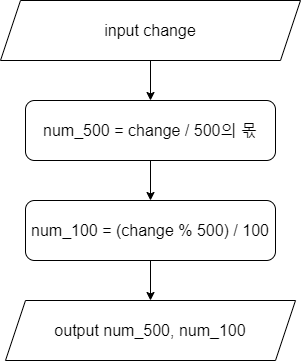

The diagram above was exported from draw.io. Its source (the exported page's mxGraphModel, read from the mxfile embedded in the PNG):
<mxGraphModel dx="1434" dy="738" grid="1" gridSize="10" guides="1" tooltips="1" connect="1" arrows="1" fold="1" page="1" pageScale="1" pageWidth="827" pageHeight="1169" math="0" shadow="0">
  <root>
    <mxCell id="0" />
    <mxCell id="1" parent="0" />
    <mxCell id="CIrCnMq5fCwJ7Aqwe67M-6" value="" style="edgeStyle=orthogonalEdgeStyle;rounded=0;orthogonalLoop=1;jettySize=auto;html=1;fontFamily=Helvetica;fontSize=16;fontColor=default;" edge="1" parent="1" source="CIrCnMq5fCwJ7Aqwe67M-1" target="CIrCnMq5fCwJ7Aqwe67M-2">
      <mxGeometry relative="1" as="geometry" />
    </mxCell>
    <mxCell id="CIrCnMq5fCwJ7Aqwe67M-1" value="input change" style="shape=parallelogram;perimeter=parallelogramPerimeter;whiteSpace=wrap;html=1;fixedSize=1;fontSize=16;" vertex="1" parent="1">
      <mxGeometry x="240" y="50" width="300" height="60" as="geometry" />
    </mxCell>
    <mxCell id="CIrCnMq5fCwJ7Aqwe67M-7" value="" style="edgeStyle=orthogonalEdgeStyle;rounded=0;orthogonalLoop=1;jettySize=auto;html=1;fontFamily=Helvetica;fontSize=16;fontColor=default;" edge="1" parent="1" source="CIrCnMq5fCwJ7Aqwe67M-2" target="CIrCnMq5fCwJ7Aqwe67M-3">
      <mxGeometry relative="1" as="geometry" />
    </mxCell>
    <mxCell id="CIrCnMq5fCwJ7Aqwe67M-2" value="num_500 = change / 500의 몫" style="rounded=1;whiteSpace=wrap;html=1;strokeColor=default;align=center;verticalAlign=middle;fontFamily=Helvetica;fontSize=16;fontColor=default;fillColor=default;" vertex="1" parent="1">
      <mxGeometry x="265" y="150" width="250" height="60" as="geometry" />
    </mxCell>
    <mxCell id="CIrCnMq5fCwJ7Aqwe67M-8" value="" style="edgeStyle=orthogonalEdgeStyle;rounded=0;orthogonalLoop=1;jettySize=auto;html=1;fontFamily=Helvetica;fontSize=16;fontColor=default;" edge="1" parent="1" source="CIrCnMq5fCwJ7Aqwe67M-3" target="CIrCnMq5fCwJ7Aqwe67M-4">
      <mxGeometry relative="1" as="geometry" />
    </mxCell>
    <mxCell id="CIrCnMq5fCwJ7Aqwe67M-3" value="num_100 = (change % 500) / 100" style="rounded=1;whiteSpace=wrap;html=1;strokeColor=default;align=center;verticalAlign=middle;fontFamily=Helvetica;fontSize=16;fontColor=default;fillColor=default;" vertex="1" parent="1">
      <mxGeometry x="265" y="250" width="250" height="60" as="geometry" />
    </mxCell>
    <mxCell id="CIrCnMq5fCwJ7Aqwe67M-4" value="output num_500, num_100" style="shape=parallelogram;perimeter=parallelogramPerimeter;whiteSpace=wrap;html=1;fixedSize=1;fontSize=16;" vertex="1" parent="1">
      <mxGeometry x="245" y="350" width="290" height="60" as="geometry" />
    </mxCell>
  </root>
</mxGraphModel>